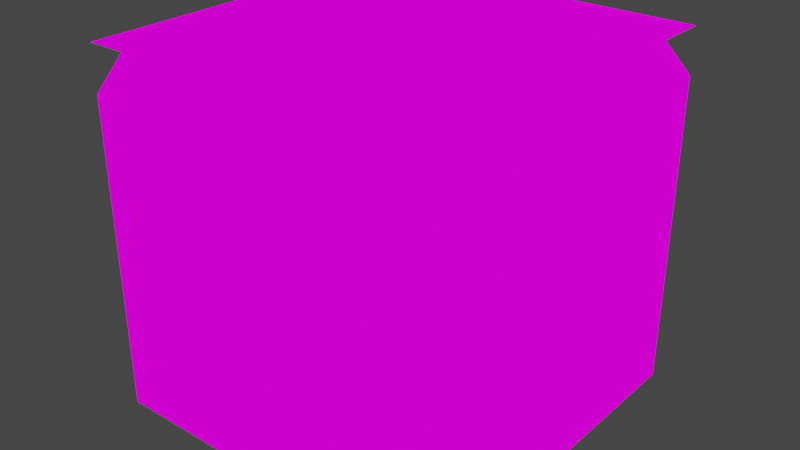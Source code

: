 # Source: blend.blend  (saved by Blender 3.2.14; exported with 4.5.12 LTS)
import bpy
from mathutils import Matrix  # noqa: F401  (used for matrix-valued properties, if any)

bpy.ops.wm.read_factory_settings(use_empty=True)
scene = bpy.context.scene
scene.name = 'Scene'

# ---- collections
col_collection = bpy.data.collections.new('Collection'); scene.collection.children.link(col_collection)

# ---- images (referenced by path relative to the original .blend; pixels are not part of the script)
import os
ASSET_DIR = os.environ.get("B2B_ASSET_DIR", "")  # directory of the original .blend (textures are referenced by path, not embedded)
HERE = os.path.dirname(os.path.abspath(__file__))  # packed textures are extracted next to this script under _unpacked/

def load_image(name, relpath, width, height, colorspace="sRGB"):
    """Load a texture the original file referenced (path relative to the .blend, or extracted next to this script)."""
    p = next((c for c in (os.path.join(HERE, relpath), os.path.join(ASSET_DIR, relpath)) if relpath and os.path.exists(c)), "")
    if p:
        img = bpy.data.images.load(p, check_existing=True)
        img.name = name
    else:  # same state as the original file: an image datablock whose file is absent (Cycles renders it pink)
        img = bpy.data.images.new(name, width, height)
        img.source = "FILE"
        img.filepath = "//" + (relpath or name)
    img.colorspace_settings.name = colorspace
    return img
img_pixeltexturegrid_64_png = load_image('PixelTextureGrid_64.png', '深草地折角.png', 1024, 1024, 'sRGB')

# ---- materials (node trees are filled in below, after node groups)
mat_block_exteriorcorner_mesh_001 = bpy.data.materials.new('block_exteriorCorner_mesh.001')
mat_block_exteriorcorner_mesh_001.use_transparent_shadow = False
mat_block_edge_mesh_001 = bpy.data.materials.new('block_edge_mesh.001')
mat_block_edge_mesh_001.use_transparent_shadow = False
mat_block_fill_mesh = bpy.data.materials.new('block_fill_mesh')
mat_block_fill_mesh.use_transparent_shadow = False
mat_block_interiorcorner_mesh_001 = bpy.data.materials.new('block_interiorCorner_mesh.001')
mat_block_interiorcorner_mesh_001.use_transparent_shadow = False

# ---- material node trees
mat_block_exteriorcorner_mesh_001.use_nodes = True; mat_block_exteriorcorner_mesh_001.node_tree.nodes.clear()
_N = mat_block_exteriorcorner_mesh_001.node_tree.nodes; _L = mat_block_exteriorcorner_mesh_001.node_tree.links
n0 = _N.new('ShaderNodeOutputMaterial'); n0.name = 'Material Output'; n0.location = (300, 300)
n1 = _N.new('ShaderNodeEmission'); n1.name = '自发光(发射)'; n1.location = (10, 300)
n2 = _N.new('ShaderNodeTexImage'); n2.name = '图像纹理'; n2.location = (-280, 270)
n2.image = img_pixeltexturegrid_64_png
n2.interpolation = 'Closest'
_L.new(n1.outputs[0], n0.inputs[0])
_L.new(n2.outputs[0], n1.inputs[0])
n0.is_active_output = True
mat_block_edge_mesh_001.use_nodes = True; mat_block_edge_mesh_001.node_tree.nodes.clear()
_N = mat_block_edge_mesh_001.node_tree.nodes; _L = mat_block_edge_mesh_001.node_tree.links
n0 = _N.new('ShaderNodeOutputMaterial'); n0.name = 'Material Output'; n0.location = (300, 300)
n1 = _N.new('ShaderNodeEmission'); n1.name = '自发光(发射)'; n1.location = (10, 300)
n2 = _N.new('ShaderNodeTexImage'); n2.name = '图像纹理'; n2.location = (-280, 270)
n2.image = img_pixeltexturegrid_64_png
n2.interpolation = 'Closest'
_L.new(n1.outputs[0], n0.inputs[0])
_L.new(n2.outputs[0], n1.inputs[0])
n0.is_active_output = True
mat_block_fill_mesh.use_nodes = True; mat_block_fill_mesh.node_tree.nodes.clear()
_N = mat_block_fill_mesh.node_tree.nodes; _L = mat_block_fill_mesh.node_tree.links
n0 = _N.new('ShaderNodeOutputMaterial'); n0.name = 'Material Output'; n0.location = (300, 300)
n1 = _N.new('ShaderNodeEmission'); n1.name = '自发光(发射)'; n1.location = (10, 300)
n2 = _N.new('ShaderNodeTexImage'); n2.name = '图像纹理'; n2.location = (-280, 270)
n2.image = img_pixeltexturegrid_64_png
n2.interpolation = 'Closest'
_L.new(n1.outputs[0], n0.inputs[0])
_L.new(n2.outputs[0], n1.inputs[0])
n0.is_active_output = True
mat_block_interiorcorner_mesh_001.use_nodes = True; mat_block_interiorcorner_mesh_001.node_tree.nodes.clear()
_N = mat_block_interiorcorner_mesh_001.node_tree.nodes; _L = mat_block_interiorcorner_mesh_001.node_tree.links
n0 = _N.new('ShaderNodeOutputMaterial'); n0.name = 'Material Output'; n0.location = (300, 300)
n1 = _N.new('ShaderNodeEmission'); n1.name = '自发光(发射)'; n1.location = (10, 300)
n2 = _N.new('ShaderNodeTexImage'); n2.name = '图像纹理'; n2.location = (-280, 270)
n2.image = img_pixeltexturegrid_64_png
n2.interpolation = 'Closest'
_L.new(n1.outputs[0], n0.inputs[0])
_L.new(n2.outputs[0], n1.inputs[0])
n0.is_active_output = True

# ---- world
world_world = bpy.data.worlds.new('World'); scene.world = world_world
world_world.use_nodes = True; world_world.node_tree.nodes.clear()
_N = world_world.node_tree.nodes; _L = world_world.node_tree.links
n0 = _N.new('ShaderNodeOutputWorld'); n0.name = 'World Output'; n0.location = (300, 300)
n1 = _N.new('ShaderNodeBackground'); n1.name = 'Background'; n1.location = (10, 300)
n1.inputs[0].default_value = (0.05088, 0.05088, 0.05088, 1.0)
_L.new(n1.outputs[0], n0.inputs[0])
n0.is_active_output = True
world_world.color = (0.05088, 0.05088, 0.05088)
world_world.use_sun_shadow = False
world_world.sun_shadow_jitter_overblur = 0.0

# ---- meshes
me_x = bpy.data.meshes.new('立方体')
me_x.from_pydata([(-0.25, -0.25, 0.0), (-0.25, 0.25, 0.5), (0.25, 0.25, 0.0), (-0.25, -0.25, 0.4375), (-0.25, -0.1875, 0.5), (0.25, -0.1875, 0.0), (0.1875, -0.25, 0.0), (0.1875, -0.1875, 0.5), (0.1875, -0.25, 0.4375), (0.25, -0.1875, 0.4375), (0.1875, 0.25, 0.5), (0.25, 0.25, 0.4375)], [], [(10, 1, 4, 7), (2, 11, 9, 5), (7, 8, 9), (10, 7, 9, 11), (8, 6, 5, 9), (7, 4, 3, 8), (6, 8, 3, 0)])
_uv = me_x.uv_layers.new(name='UV 贴图')
_uv.uv.foreach_set('vector', [0.4062, 0.3594, 0.5156, 0.3594, 0.5156, 0.4688, 0.4062, 0.4688, 0.3281, 0.7812, 0.3281, 0.6719, 0.4375, 0.6719, 0.4375, 0.7812, 0.4062, 0.4688, 0.4062, 0.4844, 0.3906, 0.4688, 0.4062, 0.3594, 0.4062, 0.4688, 0.3906, 0.4688, 0.3906, 0.3594, 0.4531, 0.6719, 0.4531, 0.7812, 0.4375, 0.7812, 0.4375, 0.6719, 0.4062, 0.4688, 0.5156, 0.4688, 0.5156, 0.4844, 0.4062, 0.4844, 0.2031, 0.7812, 0.2031, 0.6719, 0.3125, 0.6719, 0.3125, 0.7812])
me_x.materials.append(mat_block_exteriorcorner_mesh_001)
me_x.use_paint_bone_selection = False
me_x.use_paint_mask = True
me_x.update()
me_011 = bpy.data.meshes.new('立方体.011')
me_011.from_pydata([(-0.25, -0.25, 0.5), (-0.25, 0.25, 0.5), (0.25, -0.25, 0.0), (0.25, 0.25, 0.0), (0.25, -0.25, 0.4375), (0.1875, -0.25, 0.5), (0.1875, 0.25, 0.5), (0.25, 0.25, 0.4375)], [], [(3, 7, 4, 2), (6, 5, 4, 7), (6, 1, 0, 5)])
_uv = me_011.uv_layers.new(name='UV 贴图')
_uv.uv.foreach_set('vector', [0.3281, 0.7812, 0.3281, 0.6718, 0.4531, 0.6718, 0.4531, 0.7812, 0.3906, 0.3594, 0.3906, 0.2344, 0.4062, 0.2344, 0.4062, 0.3594, 0.4062, 0.2344, 0.5156, 0.2344, 0.5156, 0.3594, 0.4062, 0.3594])
me_011.materials.append(mat_block_edge_mesh_001)
me_011.use_paint_bone_selection = False
me_011.use_paint_mask = True
me_011.update()
me_012 = bpy.data.meshes.new('立方体.012')
me_012.from_pydata([(-0.25, -0.25, 0.5), (-0.25, 0.25, 0.5), (0.25, -0.25, 0.5), (0.25, 0.25, 0.5)], [], [(3, 1, 0, 2)])
_uv = me_012.uv_layers.new(name='UV 贴图')
_uv.uv.foreach_set('vector', [0.4535, 0.1415, 0.5785, 0.1415, 0.5785, 0.2665, 0.4535, 0.2665])
me_012.materials.append(mat_block_fill_mesh)
me_012.update()
me_013 = bpy.data.meshes.new('立方体.013')
me_013.from_pydata([(-0.25, -0.25, 0.0), (-0.25, 0.25, 0.5), (0.25, 0.25, 0.0), (0.25, -0.1875, 0.0), (0.1875, -0.25, 0.0), (-0.25, -0.25, 0.4375), (-0.25, -0.1875, 0.5), (0.1875, 0.25, 0.5), (0.25, 0.25, 0.4375), (0.1875, -0.1875, 0.5), (0.1875, -0.25, 0.4375), (0.1875, -0.1875, 0.5), (0.25, -0.1875, 0.4375)], [], [(7, 1, 6, 9, 11), (2, 8, 12, 3), (10, 4, 3, 12), (11, 9, 10, 12), (7, 11, 12, 8), (9, 6, 5, 10), (4, 10, 5, 0)])
_uv = me_013.uv_layers.new(name='UV 贴图')
_uv.uv.foreach_set('vector', [0.5625, 0.2031, 0.6719, 0.2031, 0.6719, 0.3125, 0.5625, 0.3125, 0.5625, 0.3125, 0.3281, 0.7812, 0.3281, 0.6723, 0.4375, 0.6723, 0.4375, 0.7812, 0.4531, 0.6723, 0.4531, 0.7812, 0.4375, 0.7812, 0.4375, 0.6723, 0.5625, 0.3125, 0.5625, 0.3125, 0.5625, 0.3281, 0.5469, 0.3125, 0.5625, 0.2031, 0.5625, 0.3125, 0.5469, 0.3125, 0.5469, 0.2031, 0.5625, 0.3125, 0.6719, 0.3125, 0.6719, 0.3281, 0.5625, 0.3281, 0.2031, 0.7812, 0.2031, 0.6723, 0.3125, 0.6723, 0.3125, 0.7812])
me_013.materials.append(mat_block_interiorcorner_mesh_001)
me_013.use_paint_bone_selection = False
me_013.use_paint_mask = True
me_013.update()

# ---- objects
ob_block_exteriorcorner_mesh = bpy.data.objects.new('block_exteriorCorner_mesh', me_x)
ob_block_edge_mesh = bpy.data.objects.new('block_edge_mesh', me_011)
ob_block_fill_mesh = bpy.data.objects.new('block_fill_mesh', me_012)
ob_block_interiorcorner_mesh = bpy.data.objects.new('block_interiorCorner_mesh', me_013)

# ---- transforms, parenting, visibility, modifiers, constraints
ob_block_exteriorcorner_mesh.location = (0.0, 0.0, 0.0)
ob_block_edge_mesh.location = (0.0, 0.0, 0.0)
ob_block_fill_mesh.location = (0.0, 0.0, 0.0)
ob_block_interiorcorner_mesh.location = (0.0, 0.0, 0.0)

# ---- collection membership
col_collection.objects.link(ob_block_exteriorcorner_mesh)
col_collection.objects.link(ob_block_edge_mesh)
col_collection.objects.link(ob_block_fill_mesh)
col_collection.objects.link(ob_block_interiorcorner_mesh)

# ---- scene / render settings (as saved in the file)
scene.frame_start = 1; scene.frame_end = 250; scene.frame_set(12)
scene.render.engine = 'BLENDER_EEVEE_NEXT'
scene.cycles.sampling_pattern = 'TABULATED_SOBOL'
scene.cycles.use_light_tree = False
scene.view_settings.view_transform = 'Filmic'
bpy.context.view_layer.update()

# ---- added for rendering (the .blend has no active camera): camera
cam_auto = bpy.data.cameras.new('AutoCamera')
cam_auto.lens = 50.0
cam_auto.sensor_width = 36.0
cam_auto.clip_end = 1000.0
ob_auto_camera = bpy.data.objects.new('AutoCamera', cam_auto)
scene.collection.objects.link(ob_auto_camera)
ob_auto_camera.location = (0.801268, -0.961522, 0.891014)
ob_auto_camera.rotation_euler = (1.09748, -7.21219e-08, 0.694738)
scene.camera = ob_auto_camera
bpy.context.view_layer.update()

